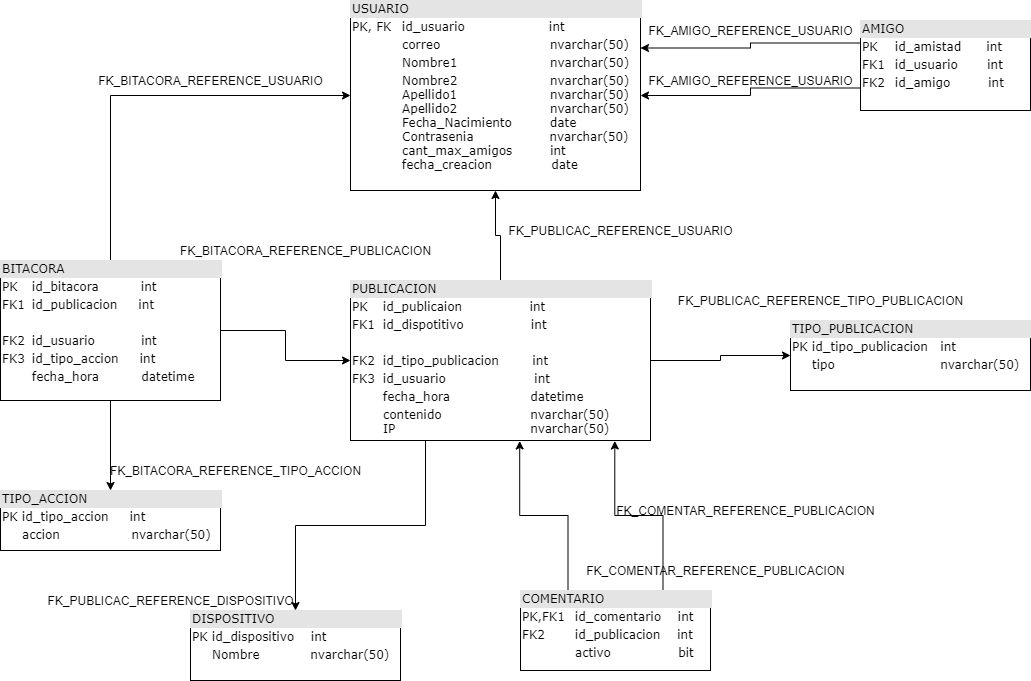

The diagram above was exported from draw.io. Its source (the exported page's mxGraphModel, read from the mxfile embedded in the PNG):
<mxGraphModel dx="1038" dy="548" grid="1" gridSize="10" guides="1" tooltips="1" connect="1" arrows="1" fold="1" page="1" pageScale="1" pageWidth="1100" pageHeight="850" background="#ffffff" math="0" shadow="0">
  <root>
    <mxCell id="0" />
    <mxCell id="1" parent="0" />
    <mxCell id="2ed32ef02a7f4228-3" value="&lt;div style=&quot;box-sizing: border-box ; width: 100% ; background: #e4e4e4 ; padding: 2px&quot;&gt;TIPO_ACCION&lt;/div&gt;&lt;table style=&quot;width: 100% ; font-size: 1em&quot; cellpadding=&quot;2&quot; cellspacing=&quot;0&quot;&gt;&lt;tbody&gt;&lt;tr&gt;&lt;td&gt;PK&lt;/td&gt;&lt;td&gt;id_tipo_accion&amp;nbsp; &amp;nbsp; &amp;nbsp;int&lt;/td&gt;&lt;/tr&gt;&lt;tr&gt;&lt;td&gt;&lt;br&gt;&lt;/td&gt;&lt;td&gt;accion&amp;nbsp; &amp;nbsp; &amp;nbsp; &amp;nbsp; &amp;nbsp; &amp;nbsp; &amp;nbsp; &amp;nbsp; &amp;nbsp;nvarchar(50)&lt;/td&gt;&lt;/tr&gt;&lt;tr&gt;&lt;td&gt;&lt;/td&gt;&lt;td&gt;&lt;/td&gt;&lt;/tr&gt;&lt;/tbody&gt;&lt;/table&gt;" style="verticalAlign=top;align=left;overflow=fill;html=1;rounded=0;shadow=0;comic=0;labelBackgroundColor=none;strokeWidth=1;fontFamily=Verdana;fontSize=12" parent="1" vertex="1">
      <mxGeometry x="30" y="590" width="220" height="60" as="geometry" />
    </mxCell>
    <mxCell id="2ed32ef02a7f4228-4" value="&lt;div style=&quot;box-sizing: border-box ; width: 100% ; background: #e4e4e4 ; padding: 2px&quot;&gt;DISPOSITIVO&lt;/div&gt;&lt;table style=&quot;width: 100% ; font-size: 1em&quot; cellpadding=&quot;2&quot; cellspacing=&quot;0&quot;&gt;&lt;tbody&gt;&lt;tr&gt;&lt;td&gt;PK&lt;/td&gt;&lt;td&gt;id_dispositivo&amp;nbsp; &amp;nbsp; int&lt;/td&gt;&lt;/tr&gt;&lt;tr&gt;&lt;td&gt;&lt;br&gt;&lt;/td&gt;&lt;td&gt;Nombre&amp;nbsp; &amp;nbsp; &amp;nbsp; &amp;nbsp; &amp;nbsp; &amp;nbsp; nvarchar(50)&lt;/td&gt;&lt;/tr&gt;&lt;tr&gt;&lt;td&gt;&lt;/td&gt;&lt;td&gt;&lt;/td&gt;&lt;/tr&gt;&lt;/tbody&gt;&lt;/table&gt;" style="verticalAlign=top;align=left;overflow=fill;html=1;rounded=0;shadow=0;comic=0;labelBackgroundColor=none;strokeWidth=1;fontFamily=Verdana;fontSize=12" parent="1" vertex="1">
      <mxGeometry x="220" y="710" width="210" height="70" as="geometry" />
    </mxCell>
    <mxCell id="FTa2U9P1lGLalozY4kMF-13" style="edgeStyle=orthogonalEdgeStyle;rounded=0;orthogonalLoop=1;jettySize=auto;html=1;exitX=0.5;exitY=0;exitDx=0;exitDy=0;entryX=0;entryY=0.5;entryDx=0;entryDy=0;" edge="1" parent="1" source="2ed32ef02a7f4228-6" target="2ed32ef02a7f4228-8">
      <mxGeometry relative="1" as="geometry" />
    </mxCell>
    <mxCell id="FTa2U9P1lGLalozY4kMF-14" style="edgeStyle=orthogonalEdgeStyle;rounded=0;orthogonalLoop=1;jettySize=auto;html=1;exitX=1;exitY=0.5;exitDx=0;exitDy=0;" edge="1" parent="1" source="2ed32ef02a7f4228-6" target="2ed32ef02a7f4228-10">
      <mxGeometry relative="1" as="geometry" />
    </mxCell>
    <mxCell id="FTa2U9P1lGLalozY4kMF-15" style="edgeStyle=orthogonalEdgeStyle;rounded=0;orthogonalLoop=1;jettySize=auto;html=1;exitX=0.5;exitY=1;exitDx=0;exitDy=0;entryX=0.5;entryY=0;entryDx=0;entryDy=0;" edge="1" parent="1" source="2ed32ef02a7f4228-6" target="2ed32ef02a7f4228-3">
      <mxGeometry relative="1" as="geometry" />
    </mxCell>
    <mxCell id="2ed32ef02a7f4228-6" value="&lt;div style=&quot;box-sizing: border-box ; width: 100% ; background: #e4e4e4 ; padding: 2px&quot;&gt;BITACORA&lt;/div&gt;&lt;table style=&quot;width: 100% ; font-size: 1em&quot; cellpadding=&quot;2&quot; cellspacing=&quot;0&quot;&gt;&lt;tbody&gt;&lt;tr&gt;&lt;td&gt;PK&lt;/td&gt;&lt;td&gt;id_bitacora&amp;nbsp; &amp;nbsp; &amp;nbsp; &amp;nbsp; &amp;nbsp; int&lt;/td&gt;&lt;/tr&gt;&lt;tr&gt;&lt;td&gt;FK1&lt;/td&gt;&lt;td&gt;id_publicacion&amp;nbsp; &amp;nbsp; &amp;nbsp;int&lt;/td&gt;&lt;/tr&gt;&lt;tr&gt;&lt;td&gt;&lt;/td&gt;&lt;td&gt;&lt;br&gt;&lt;/td&gt;&lt;/tr&gt;&lt;tr&gt;&lt;td&gt;FK2&lt;br&gt;&lt;/td&gt;&lt;td&gt;id_usuario&amp;nbsp; &amp;nbsp; &amp;nbsp; &amp;nbsp; &amp;nbsp; &amp;nbsp;int&lt;br&gt;&lt;/td&gt;&lt;/tr&gt;&lt;tr&gt;&lt;td&gt;FK3&lt;br&gt;&lt;/td&gt;&lt;td&gt;id_tipo_accion&amp;nbsp; &amp;nbsp; &amp;nbsp;int&lt;br&gt;&lt;/td&gt;&lt;/tr&gt;&lt;tr&gt;&lt;td&gt;&lt;br&gt;&lt;/td&gt;&lt;td&gt;fecha_hora&amp;nbsp; &amp;nbsp; &amp;nbsp; &amp;nbsp; &amp;nbsp; datetime&lt;/td&gt;&lt;/tr&gt;&lt;/tbody&gt;&lt;/table&gt;" style="verticalAlign=top;align=left;overflow=fill;html=1;rounded=0;shadow=0;comic=0;labelBackgroundColor=none;strokeWidth=1;fontFamily=Verdana;fontSize=12" parent="1" vertex="1">
      <mxGeometry x="30" y="360" width="220" height="140" as="geometry" />
    </mxCell>
    <mxCell id="FTa2U9P1lGLalozY4kMF-9" style="edgeStyle=orthogonalEdgeStyle;rounded=0;orthogonalLoop=1;jettySize=auto;html=1;exitX=0.75;exitY=0;exitDx=0;exitDy=0;entryX=0.881;entryY=1.003;entryDx=0;entryDy=0;entryPerimeter=0;" edge="1" parent="1" source="2ed32ef02a7f4228-7" target="2ed32ef02a7f4228-10">
      <mxGeometry relative="1" as="geometry" />
    </mxCell>
    <mxCell id="FTa2U9P1lGLalozY4kMF-11" style="edgeStyle=orthogonalEdgeStyle;rounded=0;orthogonalLoop=1;jettySize=auto;html=1;exitX=0.25;exitY=0;exitDx=0;exitDy=0;entryX=0.564;entryY=1.003;entryDx=0;entryDy=0;entryPerimeter=0;" edge="1" parent="1" source="2ed32ef02a7f4228-7" target="2ed32ef02a7f4228-10">
      <mxGeometry relative="1" as="geometry" />
    </mxCell>
    <mxCell id="2ed32ef02a7f4228-7" value="&lt;div style=&quot;box-sizing: border-box ; width: 100% ; background: #e4e4e4 ; padding: 2px&quot;&gt;COMENTARIO&lt;/div&gt;&lt;table style=&quot;width: 100% ; font-size: 1em&quot; cellpadding=&quot;2&quot; cellspacing=&quot;0&quot;&gt;&lt;tbody&gt;&lt;tr&gt;&lt;td&gt;PK,FK1&lt;/td&gt;&lt;td&gt;id_comentario&amp;nbsp; &amp;nbsp; int&lt;/td&gt;&lt;/tr&gt;&lt;tr&gt;&lt;td&gt;FK2&lt;/td&gt;&lt;td&gt;id_publicacion&amp;nbsp; &amp;nbsp; int&lt;/td&gt;&lt;/tr&gt;&lt;tr&gt;&lt;td&gt;&lt;/td&gt;&lt;td&gt;activo&amp;nbsp; &amp;nbsp; &amp;nbsp; &amp;nbsp; &amp;nbsp; &amp;nbsp; &amp;nbsp; &amp;nbsp; bit&lt;/td&gt;&lt;/tr&gt;&lt;tr&gt;&lt;td&gt;&lt;br&gt;&lt;/td&gt;&lt;td&gt;&lt;/td&gt;&lt;/tr&gt;&lt;/tbody&gt;&lt;/table&gt;" style="verticalAlign=top;align=left;overflow=fill;html=1;rounded=0;shadow=0;comic=0;labelBackgroundColor=none;strokeWidth=1;fontFamily=Verdana;fontSize=12" parent="1" vertex="1">
      <mxGeometry x="550" y="690" width="190" height="80" as="geometry" />
    </mxCell>
    <mxCell id="2ed32ef02a7f4228-8" value="&lt;div style=&quot;box-sizing: border-box ; width: 100% ; background: #e4e4e4 ; padding: 2px&quot;&gt;USUARIO&lt;/div&gt;&lt;table style=&quot;width: 100% ; font-size: 1em&quot; cellpadding=&quot;2&quot; cellspacing=&quot;0&quot;&gt;&lt;tbody&gt;&lt;tr&gt;&lt;td&gt;PK, FK&amp;nbsp;&lt;/td&gt;&lt;td&gt;id_usuario&amp;nbsp; &amp;nbsp; &amp;nbsp; &amp;nbsp; &amp;nbsp; &amp;nbsp; &amp;nbsp; &amp;nbsp; &amp;nbsp; &amp;nbsp; int&lt;/td&gt;&lt;/tr&gt;&lt;tr&gt;&lt;td&gt;&lt;br&gt;&lt;/td&gt;&lt;td&gt;correo&amp;nbsp; &amp;nbsp; &amp;nbsp; &amp;nbsp; &amp;nbsp; &amp;nbsp; &amp;nbsp; &amp;nbsp; &amp;nbsp; &amp;nbsp; &amp;nbsp; &amp;nbsp; &amp;nbsp; nvarchar(50)&lt;/td&gt;&lt;/tr&gt;&lt;tr&gt;&lt;td&gt;&lt;/td&gt;&lt;td&gt;Nombre1&amp;nbsp; &amp;nbsp; &amp;nbsp; &amp;nbsp; &amp;nbsp; &amp;nbsp; &amp;nbsp; &amp;nbsp; &amp;nbsp; &amp;nbsp; &amp;nbsp; nvarchar(50)&lt;/td&gt;&lt;/tr&gt;&lt;tr&gt;&lt;td&gt;&lt;/td&gt;&lt;td&gt;Nombre2&amp;nbsp; &amp;nbsp; &amp;nbsp; &amp;nbsp; &amp;nbsp; &amp;nbsp; &amp;nbsp; &amp;nbsp; &amp;nbsp; &amp;nbsp; &amp;nbsp; nvarchar(50)&lt;br&gt;Apellido1&amp;nbsp; &amp;nbsp; &amp;nbsp; &amp;nbsp; &amp;nbsp; &amp;nbsp; &amp;nbsp; &amp;nbsp; &amp;nbsp; &amp;nbsp; &amp;nbsp; nvarchar(50)&lt;br&gt;Apellido2&amp;nbsp; &amp;nbsp; &amp;nbsp; &amp;nbsp; &amp;nbsp; &amp;nbsp; &amp;nbsp; &amp;nbsp; &amp;nbsp; &amp;nbsp; &amp;nbsp; nvarchar(50)&lt;br&gt;Fecha_Nacimiento&amp;nbsp; &amp;nbsp; &amp;nbsp; &amp;nbsp; &amp;nbsp;date&lt;br&gt;Contrasenia&amp;nbsp; &amp;nbsp; &amp;nbsp; &amp;nbsp; &amp;nbsp; &amp;nbsp; &amp;nbsp; &amp;nbsp; &amp;nbsp; nvarchar(50)&lt;br&gt;cant_max_amigos&amp;nbsp; &amp;nbsp; &amp;nbsp; &amp;nbsp; &amp;nbsp;int&lt;br&gt;fecha_creacion&amp;nbsp; &amp;nbsp; &amp;nbsp; &amp;nbsp; &amp;nbsp; &amp;nbsp; &amp;nbsp; date&lt;/td&gt;&lt;/tr&gt;&lt;tr&gt;&lt;td&gt;&lt;/td&gt;&lt;td&gt;&lt;/td&gt;&lt;/tr&gt;&lt;/tbody&gt;&lt;/table&gt;" style="verticalAlign=top;align=left;overflow=fill;html=1;rounded=0;shadow=0;comic=0;labelBackgroundColor=none;strokeWidth=1;fontFamily=Verdana;fontSize=12" parent="1" vertex="1">
      <mxGeometry x="380" y="100" width="290" height="190" as="geometry" />
    </mxCell>
    <mxCell id="2ed32ef02a7f4228-9" value="&lt;div style=&quot;box-sizing: border-box ; width: 100% ; background: #e4e4e4 ; padding: 2px&quot;&gt;TIPO_PUBLICACION&lt;/div&gt;&lt;table style=&quot;width: 100% ; font-size: 1em&quot; cellpadding=&quot;2&quot; cellspacing=&quot;0&quot;&gt;&lt;tbody&gt;&lt;tr&gt;&lt;td&gt;PK&lt;/td&gt;&lt;td&gt;id_tipo_publicacion&amp;nbsp; &amp;nbsp;int&lt;/td&gt;&lt;/tr&gt;&lt;tr&gt;&lt;td&gt;&lt;br&gt;&lt;/td&gt;&lt;td&gt;tipo&amp;nbsp; &amp;nbsp; &amp;nbsp; &amp;nbsp; &amp;nbsp; &amp;nbsp; &amp;nbsp; &amp;nbsp; &amp;nbsp; &amp;nbsp; &amp;nbsp; &amp;nbsp; &amp;nbsp;nvarchar(50)&lt;/td&gt;&lt;/tr&gt;&lt;tr&gt;&lt;td&gt;&lt;/td&gt;&lt;td&gt;&lt;br&gt;&lt;/td&gt;&lt;/tr&gt;&lt;/tbody&gt;&lt;/table&gt;" style="verticalAlign=top;align=left;overflow=fill;html=1;rounded=0;shadow=0;comic=0;labelBackgroundColor=none;strokeWidth=1;fontFamily=Verdana;fontSize=12" parent="1" vertex="1">
      <mxGeometry x="820" y="420" width="240" height="70" as="geometry" />
    </mxCell>
    <mxCell id="FTa2U9P1lGLalozY4kMF-3" style="edgeStyle=orthogonalEdgeStyle;rounded=0;orthogonalLoop=1;jettySize=auto;html=1;exitX=0.5;exitY=0;exitDx=0;exitDy=0;" edge="1" parent="1" source="2ed32ef02a7f4228-10" target="2ed32ef02a7f4228-8">
      <mxGeometry relative="1" as="geometry" />
    </mxCell>
    <mxCell id="FTa2U9P1lGLalozY4kMF-8" value="" style="edgeStyle=orthogonalEdgeStyle;rounded=0;orthogonalLoop=1;jettySize=auto;html=1;" edge="1" parent="1" source="2ed32ef02a7f4228-10" target="2ed32ef02a7f4228-9">
      <mxGeometry relative="1" as="geometry" />
    </mxCell>
    <mxCell id="FTa2U9P1lGLalozY4kMF-12" style="edgeStyle=orthogonalEdgeStyle;rounded=0;orthogonalLoop=1;jettySize=auto;html=1;exitX=0.25;exitY=1;exitDx=0;exitDy=0;entryX=0.5;entryY=0;entryDx=0;entryDy=0;" edge="1" parent="1" source="2ed32ef02a7f4228-10" target="2ed32ef02a7f4228-4">
      <mxGeometry relative="1" as="geometry" />
    </mxCell>
    <mxCell id="2ed32ef02a7f4228-10" value="&lt;div style=&quot;box-sizing: border-box ; width: 100% ; background: #e4e4e4 ; padding: 2px&quot;&gt;PUBLICACION&lt;/div&gt;&lt;table style=&quot;width: 100% ; font-size: 1em&quot; cellpadding=&quot;2&quot; cellspacing=&quot;0&quot;&gt;&lt;tbody&gt;&lt;tr&gt;&lt;td&gt;PK&lt;/td&gt;&lt;td&gt;id_publicaion&amp;nbsp; &amp;nbsp; &amp;nbsp; &amp;nbsp; &amp;nbsp; &amp;nbsp; &amp;nbsp; &amp;nbsp; int&lt;/td&gt;&lt;/tr&gt;&lt;tr&gt;&lt;td&gt;FK1&lt;/td&gt;&lt;td&gt;id_dispotitivo&amp;nbsp; &amp;nbsp; &amp;nbsp; &amp;nbsp; &amp;nbsp; &amp;nbsp; &amp;nbsp; &amp;nbsp; int&lt;/td&gt;&lt;/tr&gt;&lt;tr&gt;&lt;td&gt;&lt;/td&gt;&lt;td&gt;&lt;br&gt;&lt;/td&gt;&lt;/tr&gt;&lt;tr&gt;&lt;td&gt;FK2&lt;br&gt;&lt;/td&gt;&lt;td&gt;id_tipo_publicacion&amp;nbsp; &amp;nbsp; &amp;nbsp; &amp;nbsp; int&lt;br&gt;&lt;/td&gt;&lt;/tr&gt;&lt;tr&gt;&lt;td&gt;FK3&lt;br&gt;&lt;/td&gt;&lt;td&gt;id_usuario&amp;nbsp; &amp;nbsp; &amp;nbsp; &amp;nbsp; &amp;nbsp; &amp;nbsp; &amp;nbsp; &amp;nbsp; &amp;nbsp; &amp;nbsp; &amp;nbsp;int&lt;br&gt;&lt;/td&gt;&lt;/tr&gt;&lt;tr&gt;&lt;td&gt;&amp;nbsp;&lt;/td&gt;&lt;td&gt;fecha_hora&amp;nbsp; &amp;nbsp; &amp;nbsp; &amp;nbsp; &amp;nbsp; &amp;nbsp; &amp;nbsp; &amp;nbsp; &amp;nbsp; &amp;nbsp;datetime&lt;br&gt;&lt;/td&gt;&lt;/tr&gt;&lt;tr&gt;&lt;td&gt;&lt;br&gt;&lt;/td&gt;&lt;td&gt;contenido&amp;nbsp; &amp;nbsp; &amp;nbsp; &amp;nbsp; &amp;nbsp; &amp;nbsp; &amp;nbsp; &amp;nbsp; &amp;nbsp; &amp;nbsp; &amp;nbsp;nvarchar(50)&lt;br&gt;IP&amp;nbsp; &amp;nbsp; &amp;nbsp; &amp;nbsp; &amp;nbsp; &amp;nbsp; &amp;nbsp; &amp;nbsp; &amp;nbsp; &amp;nbsp; &amp;nbsp; &amp;nbsp; &amp;nbsp; &amp;nbsp; &amp;nbsp; &amp;nbsp; nvarchar(50)&lt;/td&gt;&lt;/tr&gt;&lt;tr&gt;&lt;td&gt;&lt;/td&gt;&lt;td&gt;&lt;/td&gt;&lt;/tr&gt;&lt;/tbody&gt;&lt;/table&gt;" style="verticalAlign=top;align=left;overflow=fill;html=1;rounded=0;shadow=0;comic=0;labelBackgroundColor=none;strokeWidth=1;fontFamily=Verdana;fontSize=12" parent="1" vertex="1">
      <mxGeometry x="380" y="380" width="300" height="160" as="geometry" />
    </mxCell>
    <mxCell id="FTa2U9P1lGLalozY4kMF-18" style="edgeStyle=orthogonalEdgeStyle;rounded=0;orthogonalLoop=1;jettySize=auto;html=1;exitX=0;exitY=0.25;exitDx=0;exitDy=0;entryX=1;entryY=0.25;entryDx=0;entryDy=0;" edge="1" parent="1" source="2ed32ef02a7f4228-11" target="2ed32ef02a7f4228-8">
      <mxGeometry relative="1" as="geometry" />
    </mxCell>
    <mxCell id="FTa2U9P1lGLalozY4kMF-19" style="edgeStyle=orthogonalEdgeStyle;rounded=0;orthogonalLoop=1;jettySize=auto;html=1;exitX=0;exitY=0.75;exitDx=0;exitDy=0;entryX=1;entryY=0.5;entryDx=0;entryDy=0;" edge="1" parent="1" source="2ed32ef02a7f4228-11" target="2ed32ef02a7f4228-8">
      <mxGeometry relative="1" as="geometry" />
    </mxCell>
    <mxCell id="2ed32ef02a7f4228-11" value="&lt;div style=&quot;box-sizing: border-box ; width: 100% ; background: #e4e4e4 ; padding: 2px&quot;&gt;AMIGO&lt;/div&gt;&lt;table style=&quot;width: 100% ; font-size: 1em&quot; cellpadding=&quot;2&quot; cellspacing=&quot;0&quot;&gt;&lt;tbody&gt;&lt;tr&gt;&lt;td&gt;PK&lt;/td&gt;&lt;td&gt;id_amistad&amp;nbsp; &amp;nbsp; &amp;nbsp; int&lt;/td&gt;&lt;/tr&gt;&lt;tr&gt;&lt;td&gt;FK1&lt;/td&gt;&lt;td&gt;id_usuario&amp;nbsp; &amp;nbsp; &amp;nbsp; &amp;nbsp;int&lt;/td&gt;&lt;/tr&gt;&lt;tr&gt;&lt;td&gt;FK2&lt;/td&gt;&lt;td&gt;id_amigo&amp;nbsp; &amp;nbsp; &amp;nbsp; &amp;nbsp; &amp;nbsp;int&lt;/td&gt;&lt;/tr&gt;&lt;/tbody&gt;&lt;/table&gt;" style="verticalAlign=top;align=left;overflow=fill;html=1;rounded=0;shadow=0;comic=0;labelBackgroundColor=none;strokeWidth=1;fontFamily=Verdana;fontSize=12" parent="1" vertex="1">
      <mxGeometry x="890" y="120" width="170" height="90" as="geometry" />
    </mxCell>
    <mxCell id="FTa2U9P1lGLalozY4kMF-16" value="FK_AMIGO_REFERENCE_USUARIO" style="text;html=1;align=center;verticalAlign=middle;resizable=0;points=[];autosize=1;" vertex="1" parent="1">
      <mxGeometry x="670" y="120" width="220" height="20" as="geometry" />
    </mxCell>
    <mxCell id="FTa2U9P1lGLalozY4kMF-20" value="FK_AMIGO_REFERENCE_USUARIO" style="text;html=1;align=center;verticalAlign=middle;resizable=0;points=[];autosize=1;" vertex="1" parent="1">
      <mxGeometry x="670" y="170" width="220" height="20" as="geometry" />
    </mxCell>
    <mxCell id="FTa2U9P1lGLalozY4kMF-21" value="FK_BITACORA_REFERENCE_USUARIO" style="text;html=1;align=center;verticalAlign=middle;resizable=0;points=[];autosize=1;" vertex="1" parent="1">
      <mxGeometry x="120" y="170" width="240" height="20" as="geometry" />
    </mxCell>
    <mxCell id="FTa2U9P1lGLalozY4kMF-22" value="FK_PUBLICAC_REFERENCE_USUARIO" style="text;html=1;align=center;verticalAlign=middle;resizable=0;points=[];autosize=1;" vertex="1" parent="1">
      <mxGeometry x="530" y="320" width="240" height="20" as="geometry" />
    </mxCell>
    <mxCell id="FTa2U9P1lGLalozY4kMF-23" value="FK_PUBLICAC_REFERENCE_TIPO_PUBLICACION" style="text;html=1;align=center;verticalAlign=middle;resizable=0;points=[];autosize=1;" vertex="1" parent="1">
      <mxGeometry x="700" y="390" width="300" height="20" as="geometry" />
    </mxCell>
    <mxCell id="FTa2U9P1lGLalozY4kMF-24" value="FK_BITACORA_REFERENCE_PUBLICACION" style="text;html=1;align=center;verticalAlign=middle;resizable=0;points=[];autosize=1;rotation=0;" vertex="1" parent="1">
      <mxGeometry x="200" y="340" width="270" height="20" as="geometry" />
    </mxCell>
    <mxCell id="FTa2U9P1lGLalozY4kMF-26" value="FK_BITACORA_REFERENCE_TIPO_ACCION" style="text;html=1;align=center;verticalAlign=middle;resizable=0;points=[];autosize=1;" vertex="1" parent="1">
      <mxGeometry x="130" y="560" width="270" height="20" as="geometry" />
    </mxCell>
    <mxCell id="FTa2U9P1lGLalozY4kMF-27" value="FK_PUBLICAC_REFERENCE_DISPOSITIVO" style="text;html=1;align=center;verticalAlign=middle;resizable=0;points=[];autosize=1;" vertex="1" parent="1">
      <mxGeometry x="70" y="690" width="260" height="20" as="geometry" />
    </mxCell>
    <mxCell id="FTa2U9P1lGLalozY4kMF-28" value="FK_COMENTAR_REFERENCE_PUBLICACION" style="text;html=1;align=center;verticalAlign=middle;resizable=0;points=[];autosize=1;" vertex="1" parent="1">
      <mxGeometry x="640" y="600" width="270" height="20" as="geometry" />
    </mxCell>
    <mxCell id="FTa2U9P1lGLalozY4kMF-29" value="FK_COMENTAR_REFERENCE_PUBLICACION" style="text;html=1;align=center;verticalAlign=middle;resizable=0;points=[];autosize=1;" vertex="1" parent="1">
      <mxGeometry x="610" y="660" width="270" height="20" as="geometry" />
    </mxCell>
  </root>
</mxGraphModel>